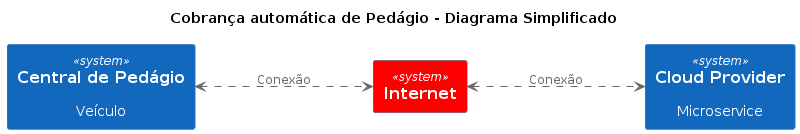

The diagram above was rendered by PlantUML. Its source (embedded in the PNG):
@startuml simplificado

!include https://raw.githubusercontent.com/plantuml-stdlib/C4-PlantUML/master/C4_Container.puml
left to right direction

title "Cobrança automática de Pedágio - Diagrama Simplificado"

System(b0, "Central de Pedágio", "Veículo")
System(b1, "Internet") #Red
System(b2, "Cloud Provider", "Microservice")

b0 <...> b1 : "Conexão"
b1 <...> b2 : "Conexão"

@enduml